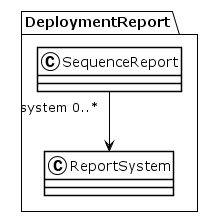

The diagram above was rendered by PlantUML. Its source (embedded in the PNG):
@startuml
!theme plain
package DeploymentReport {
class SequenceReport {
}
SequenceReport "system 0..*" --> ReportSystem
class ReportSystem {
}
}
@enduml